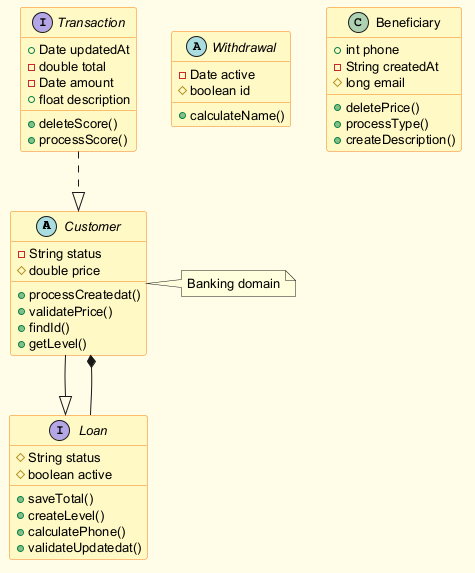

The diagram above was rendered by PlantUML. Its source (embedded in the PNG):
@startuml
skinparam backgroundColor #FFFDE7
skinparam classBackgroundColor #FFF9C4
skinparam classBorderColor #F57F17
skinparam defaultFontSize 13
abstract class Customer {
  -String status
  #double price
  +processCreatedat()
  +validatePrice()
  +findId()
  +getLevel()
}
abstract class Withdrawal {
  -Date active
  #boolean id
  +calculateName()
}
interface Transaction {
  +Date updatedAt
  -double total
  -Date amount
  +float description
  +deleteScore()
  +processScore()
}
class Beneficiary {
  +int phone
  -String createdAt
  #long email
  +deletePrice()
  +processType()
  +createDescription()
}
interface Loan {
  #String status
  #boolean active
  +saveTotal()
  +createLevel()
  +calculatePhone()
  +validateUpdatedat()
}
Loan --* Customer
Customer --|> Loan
Transaction ..|> Customer
note right of Customer : Banking domain
@enduml